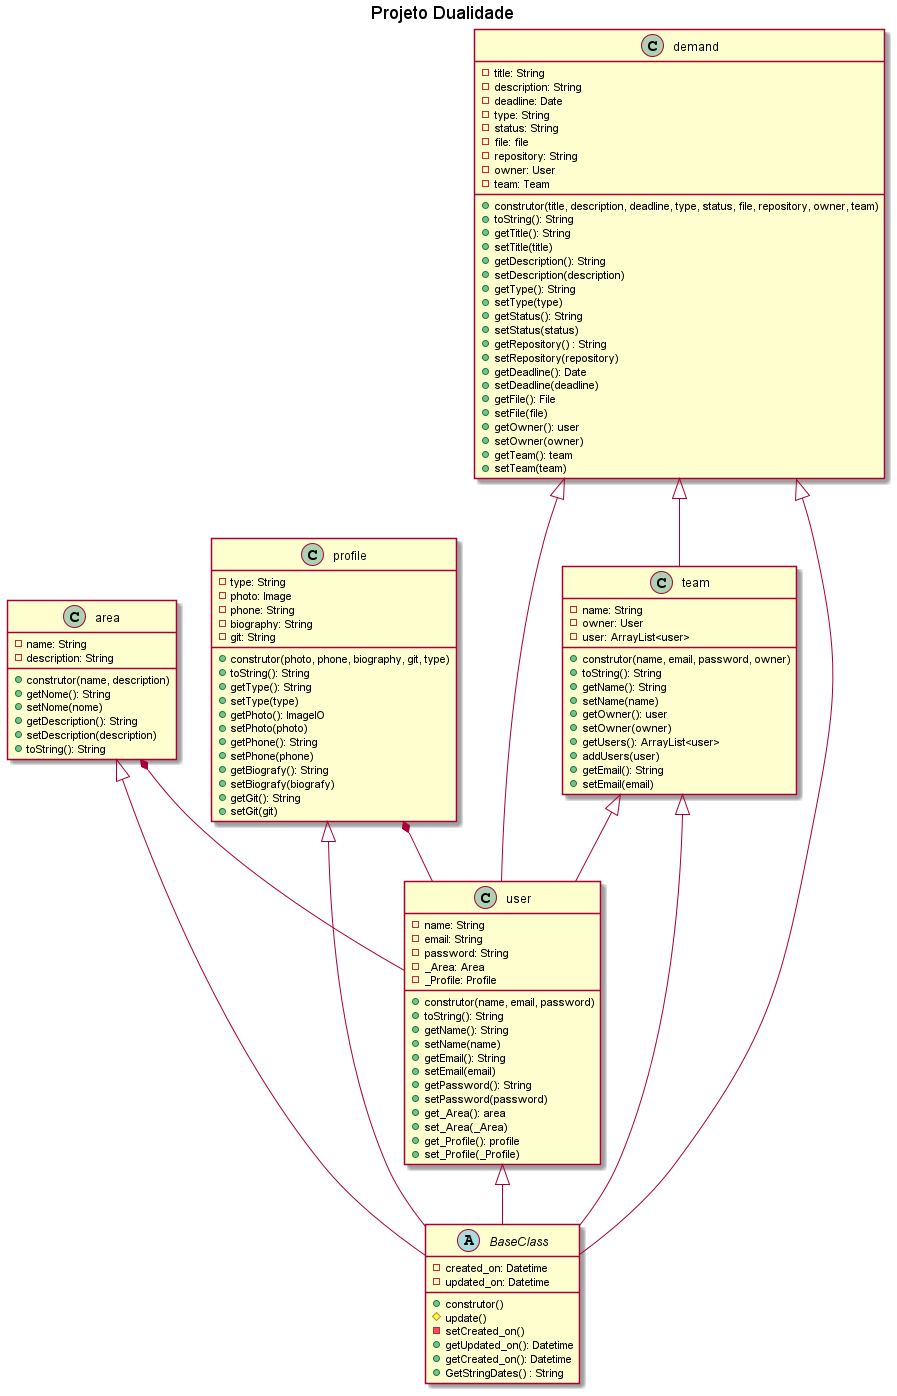

The diagram above was rendered by PlantUML. Its source (embedded in the PNG):
@startuml Projeto Dualidade

title Projeto Dualidade

class area{
    - name: String
    - description: String
    + construtor(name, description)
    + getNome(): String
    + setNome(nome)
    + getDescription(): String
    + setDescription(description)
    + toString(): String
}

class profile{
    - type: String
    - photo: Image
    - phone: String
    - biography: String
    - git: String
    + construtor(photo, phone, biography, git, type)
    + toString(): String
    + getType(): String
    + setType(type) 
    + getPhoto(): ImageIO
    + setPhoto(photo) 
    + getPhone(): String
    + setPhone(phone) 
    + getBiografy(): String
    + setBiografy(biografy) 
    + getGit(): String
    + setGit(git) 
}

class user{
    - name: String 
    - email: String
    - password: String
    - _Area: Area
    - _Profile: Profile
    + construtor(name, email, password)
    + toString(): String
    + getName(): String 
    + setName(name) 
    + getEmail(): String 
    + setEmail(email) 
    + getPassword(): String
    + setPassword(password) 
    + get_Area(): area
    + set_Area(_Area) 
    + get_Profile(): profile
    + set_Profile(_Profile) 
}

class team{
    - name: String
    - owner: User
    - user: ArrayList<user>
    + construtor(name, email, password, owner)
    + toString(): String
    + getName(): String
    + setName(name) 
    + getOwner(): user
    + setOwner(owner) 
    + getUsers(): ArrayList<user>
    + addUsers(user)
    + getEmail(): String
    + setEmail(email)
}

class demand{
    - title: String
    - description: String
    - deadline: Date
    - type: String
    - status: String
    - file: file
    - repository: String
    - owner: User
    - team: Team
    + construtor(title, description, deadline, type, status, file, repository, owner, team)
    + toString(): String
    + getTitle(): String
    + setTitle(title) 
    + getDescription(): String
    + setDescription(description) 
    + getType(): String
    + setType(type) 
    + getStatus(): String
    + setStatus(status) 
    + getRepository() : String
    + setRepository(repository) 
    + getDeadline(): Date
    + setDeadline(deadline) 
    + getFile(): File
    + setFile(file) 
    + getOwner(): user
    + setOwner(owner) 
    + getTeam(): team
    + setTeam(team) 
}

abstract class BaseClass{
    - created_on: Datetime
    - updated_on: Datetime
    + construtor()
    # update()
    - setCreated_on()
    + getUpdated_on(): Datetime
    + getCreated_on(): Datetime
    + GetStringDates() : String
}

team <|-- BaseClass
demand <|-- BaseClass
area <|-- BaseClass
profile  <|-- BaseClass
user <|-- BaseClass
demand <|-- team
demand <|-- user
team <|-- user
profile *-- user
area *-- user

@enduml